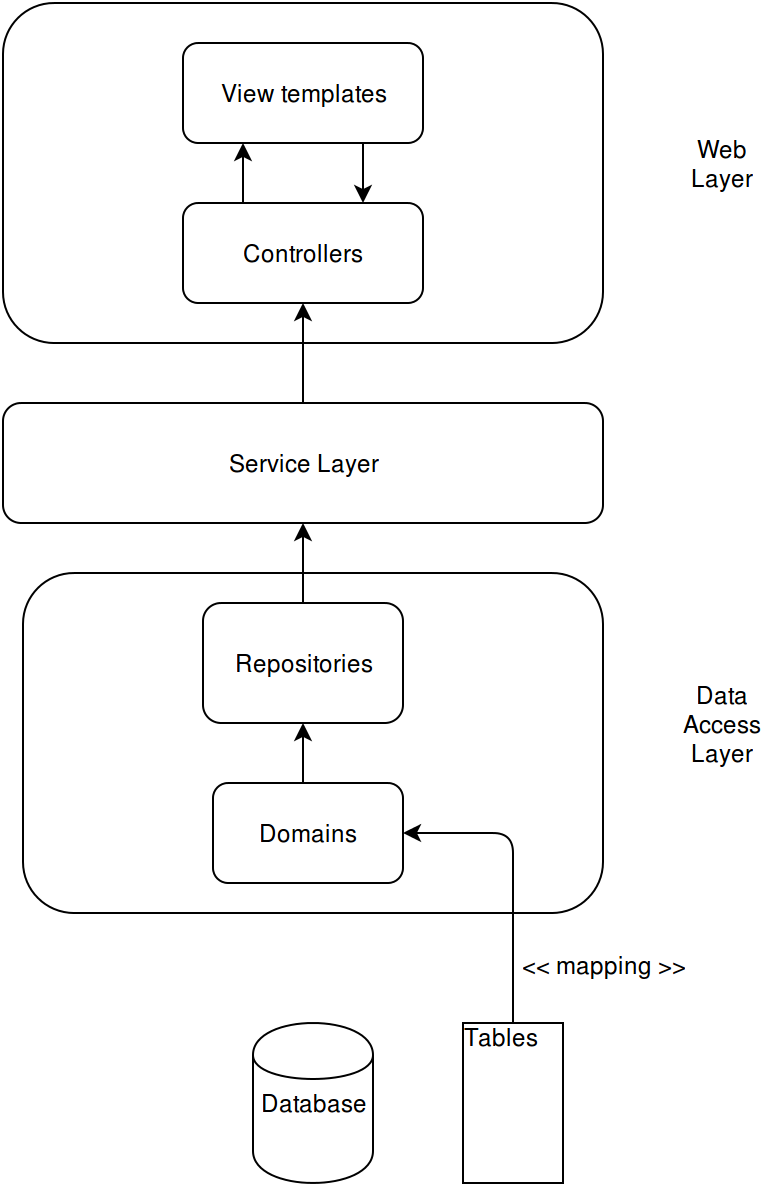

The diagram above was exported from draw.io. Its source (the exported page's mxGraphModel, read from the mxfile embedded in the PNG):
<mxGraphModel dx="811" dy="466" grid="1" gridSize="10" guides="1" tooltips="1" connect="1" arrows="1" fold="1" page="1" pageScale="1" pageWidth="850" pageHeight="1100" background="#ffffff" math="0" shadow="0">
  <root>
    <mxCell id="0" />
    <mxCell id="1" parent="0" />
    <mxCell id="30836a7c4abab721-6" value="Service Layer&lt;br&gt;" style="rounded=1;whiteSpace=wrap;html=1;" vertex="1" parent="1">
      <mxGeometry x="260" y="270" width="300" height="60" as="geometry" />
    </mxCell>
    <mxCell id="30836a7c4abab721-9" value="" style="rounded=1;whiteSpace=wrap;html=1;" vertex="1" parent="1">
      <mxGeometry x="270" y="355" width="290" height="170" as="geometry" />
    </mxCell>
    <mxCell id="30836a7c4abab721-10" value="Data Access Layer&lt;br&gt;" style="text;html=1;strokeColor=none;fillColor=none;align=center;verticalAlign=middle;whiteSpace=wrap;" vertex="1" parent="1">
      <mxGeometry x="600" y="420" width="40" height="20" as="geometry" />
    </mxCell>
    <mxCell id="30836a7c4abab721-11" value="Repositories" style="rounded=1;whiteSpace=wrap;html=1;" vertex="1" parent="1">
      <mxGeometry x="360" y="370" width="100" height="60" as="geometry" />
    </mxCell>
    <mxCell id="30836a7c4abab721-13" value="Web Layer&lt;br&gt;" style="text;html=1;strokeColor=none;fillColor=none;align=center;verticalAlign=middle;whiteSpace=wrap;" vertex="1" parent="1">
      <mxGeometry x="600" y="140" width="40" height="20" as="geometry" />
    </mxCell>
    <mxCell id="30836a7c4abab721-14" value="" style="rounded=1;whiteSpace=wrap;html=1;" vertex="1" parent="1">
      <mxGeometry x="260" y="70" width="300" height="170" as="geometry" />
    </mxCell>
    <mxCell id="30836a7c4abab721-15" value="View templates&lt;br&gt;" style="rounded=1;whiteSpace=wrap;html=1;" vertex="1" parent="1">
      <mxGeometry x="350" y="90" width="120" height="50" as="geometry" />
    </mxCell>
    <mxCell id="30836a7c4abab721-16" value="Controllers" style="rounded=1;whiteSpace=wrap;html=1;" vertex="1" parent="1">
      <mxGeometry x="350" y="170" width="120" height="50" as="geometry" />
    </mxCell>
    <mxCell id="30836a7c4abab721-17" value="" style="endArrow=classic;html=1;exitX=0.75;exitY=1;entryX=0.75;entryY=0;" edge="1" parent="1" source="30836a7c4abab721-15" target="30836a7c4abab721-16">
      <mxGeometry width="50" height="50" relative="1" as="geometry">
        <mxPoint x="410" y="190" as="sourcePoint" />
        <mxPoint x="460" y="140" as="targetPoint" />
      </mxGeometry>
    </mxCell>
    <mxCell id="30836a7c4abab721-18" value="" style="endArrow=classic;html=1;entryX=0.25;entryY=1;exitX=0.25;exitY=0;" edge="1" parent="1" source="30836a7c4abab721-16" target="30836a7c4abab721-15">
      <mxGeometry width="50" height="50" relative="1" as="geometry">
        <mxPoint x="360" y="180" as="sourcePoint" />
        <mxPoint x="410" y="130" as="targetPoint" />
      </mxGeometry>
    </mxCell>
    <mxCell id="30836a7c4abab721-21" value="" style="endArrow=classic;html=1;exitX=0.5;exitY=0;entryX=0.5;entryY=1;" edge="1" parent="1" source="30836a7c4abab721-6" target="30836a7c4abab721-16">
      <mxGeometry width="50" height="50" relative="1" as="geometry">
        <mxPoint x="385" y="265" as="sourcePoint" />
        <mxPoint x="435" y="215" as="targetPoint" />
      </mxGeometry>
    </mxCell>
    <mxCell id="30836a7c4abab721-22" value="Database&lt;br&gt;" style="shape=cylinder;whiteSpace=wrap;html=1;" vertex="1" parent="1">
      <mxGeometry x="385" y="580" width="60" height="80" as="geometry" />
    </mxCell>
    <mxCell id="30836a7c4abab721-23" value="Domains" style="rounded=1;whiteSpace=wrap;html=1;" vertex="1" parent="1">
      <mxGeometry x="365" y="460" width="95" height="50" as="geometry" />
    </mxCell>
    <mxCell id="30836a7c4abab721-26" value="Tables&lt;br&gt;" style="verticalAlign=top;align=left;overflow=fill;html=1;" vertex="1" parent="1">
      <mxGeometry x="490" y="580" width="50" height="80" as="geometry" />
    </mxCell>
    <mxCell id="30836a7c4abab721-29" value="" style="endArrow=classic;html=1;entryX=0.5;entryY=1;exitX=0.5;exitY=0;" edge="1" parent="1" source="30836a7c4abab721-11" target="30836a7c4abab721-6">
      <mxGeometry width="50" height="50" relative="1" as="geometry">
        <mxPoint x="390" y="380" as="sourcePoint" />
        <mxPoint x="440" y="330" as="targetPoint" />
      </mxGeometry>
    </mxCell>
    <mxCell id="30836a7c4abab721-32" value="" style="endArrow=classic;html=1;entryX=0.5;entryY=1;" edge="1" parent="1" target="30836a7c4abab721-11">
      <mxGeometry width="50" height="50" relative="1" as="geometry">
        <mxPoint x="410" y="460" as="sourcePoint" />
        <mxPoint x="440" y="430" as="targetPoint" />
      </mxGeometry>
    </mxCell>
    <mxCell id="30836a7c4abab721-35" style="edgeStyle=orthogonalEdgeStyle;rounded=0;html=1;exitX=0.5;exitY=0;entryX=0.5;entryY=0;jettySize=auto;orthogonalLoop=1;" edge="1" parent="1" source="30836a7c4abab721-11" target="30836a7c4abab721-11">
      <mxGeometry relative="1" as="geometry" />
    </mxCell>
    <mxCell id="30836a7c4abab721-40" value="" style="endArrow=classic;html=1;entryX=1;entryY=0.5;exitX=0.5;exitY=0;" edge="1" parent="1" source="30836a7c4abab721-26" target="30836a7c4abab721-23">
      <mxGeometry width="50" height="50" relative="1" as="geometry">
        <mxPoint x="490" y="570" as="sourcePoint" />
        <mxPoint x="540" y="520" as="targetPoint" />
        <Array as="points">
          <mxPoint x="515" y="485" />
        </Array>
      </mxGeometry>
    </mxCell>
    <mxCell id="30836a7c4abab721-41" value="&amp;lt;&amp;lt; mapping &amp;gt;&amp;gt;" style="text;html=1;resizable=0;points=[];align=center;verticalAlign=middle;labelBackgroundColor=#ffffff;" vertex="1" connectable="0" parent="30836a7c4abab721-40">
      <mxGeometry x="-0.6533" y="2" relative="1" as="geometry">
        <mxPoint x="47" y="-4" as="offset" />
      </mxGeometry>
    </mxCell>
  </root>
</mxGraphModel>